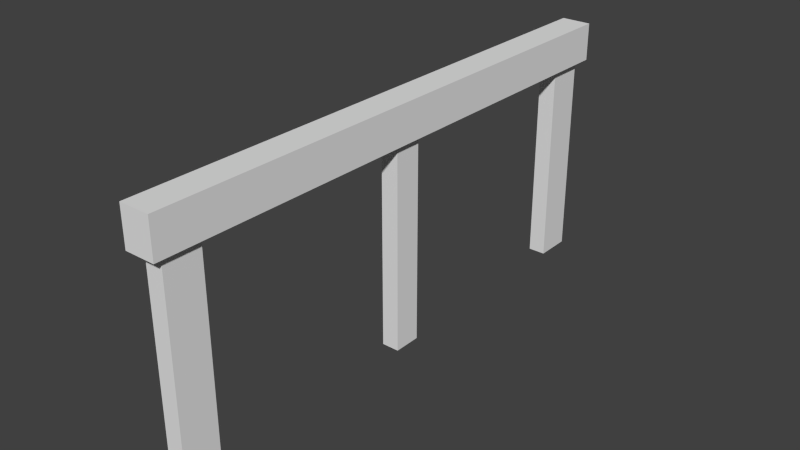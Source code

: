 # Source: Pole2.blend  (saved by Blender 2.76.0; exported with 4.5.12 LTS)
import bpy
from mathutils import Matrix  # noqa: F401  (used for matrix-valued properties, if any)

bpy.ops.wm.read_factory_settings(use_empty=True)
scene = bpy.context.scene
scene.name = 'Scene'

# ---- collections
col_collection_1 = bpy.data.collections.new('Collection 1'); scene.collection.children.link(col_collection_1)

# ---- world
world_world = bpy.data.worlds.new('World'); scene.world = world_world
world_world.color = (0.05088, 0.05088, 0.05088)
world_world.use_sun_shadow = False
world_world.sun_shadow_jitter_overblur = 0.0
world_world.cycles.sampling_method = 'MANUAL'
world_world.cycles.sample_map_resolution = 256

# ---- meshes
me_cube_001 = bpy.data.meshes.new('Cube.001')
me_cube_001.from_pydata([(-0.08819, -2.678, 0.0001889), (-0.08819, -2.678, 2.454), (-0.08819, -2.311, 0.0001889), (-0.08819, -2.311, 2.454), (0.08819, -2.678, 0.0001889), (0.08819, -2.678, 2.454), (0.08819, -2.311, 0.0001889), (0.08819, -2.311, 2.454), (-0.08819, -2.678, 2.074), (-0.08819, -2.311, 2.074), (0.08819, -2.311, 2.074), (0.08819, -2.678, 2.074), (-0.08819, 0.0, 2.454), (0.08819, 0.0, 2.454), (-0.08819, 0.0, 2.074), (0.08819, 0.0, 2.074), (-0.1513, -2.678, 2.074), (-0.1513, -2.678, 2.454), (-0.1513, -2.311, 2.454), (0.1513, -2.311, 2.454), (0.1513, -2.678, 2.454), (-0.1513, -2.311, 2.074), (0.1513, -2.311, 2.074), (0.1513, -2.678, 2.074), (-0.1513, 0.0, 2.454), (-0.1513, 0.0, 2.074), (0.1513, 0.0, 2.454), (0.1513, 0.0, 2.074), (-0.08819, -2.788, 2.074), (-0.08819, -2.788, 2.454), (0.08819, -2.788, 2.454), (0.08819, -2.788, 2.074), (-0.1513, -2.788, 2.074), (-0.1513, -2.788, 2.454), (0.1513, -2.788, 2.454), (0.1513, -2.788, 2.074), (0.08819, -0.1401, 2.074), (0.08819, -0.1401, 2.454), (-0.08819, -0.1401, 2.454), (-0.08819, -0.1401, 2.074), (0.1513, -0.1401, 2.074), (0.1513, -0.1401, 2.454), (-0.1513, -0.1401, 2.454), (-0.1513, -0.1401, 2.074), (0.08819, 0.0, 1.907e-06), (-0.08819, 0.0, 1.907e-06), (0.08819, -0.1401, 1.907e-06), (-0.08819, -0.1401, 1.907e-06)], [], [(8, 9, 2, 0), (9, 10, 6, 2), (10, 11, 4, 6), (11, 8, 0, 4), (0, 2, 6, 4), (5, 7, 3, 1), (5, 1, 29, 30), (11, 10, 22, 23), (16, 8, 28, 32), (39, 9, 21, 43), (12, 13, 15, 14), (38, 37, 13, 12), (38, 12, 24, 42), (36, 39, 47, 46), (19, 20, 23, 22), (41, 40, 27, 26), (17, 18, 21, 16), (43, 42, 24, 25), (7, 5, 20, 19), (36, 15, 27, 40), (12, 14, 25, 24), (1, 3, 18, 17), (37, 7, 19, 41), (11, 23, 35, 31), (15, 13, 26, 27), (9, 8, 16, 21), (30, 29, 28, 31), (28, 29, 33, 32), (30, 31, 35, 34), (17, 16, 32, 33), (20, 5, 30, 34), (1, 17, 33, 29), (23, 20, 34, 35), (8, 11, 31, 28), (13, 37, 41, 26), (10, 36, 40, 22), (21, 18, 42, 43), (19, 22, 40, 41), (10, 9, 39, 36), (3, 38, 42, 18), (3, 7, 37, 38), (14, 39, 43, 25), (46, 47, 45, 44), (14, 15, 44, 45), (15, 36, 46, 44), (39, 14, 45, 47)])
_uv = me_cube_001.uv_layers.new(name='UVMap')
_uv.uv.foreach_set('vector', [0.0, 0.0, 1.0, 0.0, 1.0, 1.0, 0.0, 1.0, 0.0, 0.0, 1.0, 0.0, 1.0, 1.0, 0.0, 1.0, 0.0, 0.0, 1.0, 0.0, 1.0, 1.0, 0.0, 1.0, 0.0, 0.0, 1.0, 0.0, 1.0, 1.0, 0.0, 1.0, 0.0, 0.0, 1.0, 0.0, 1.0, 1.0, 0.0, 1.0, 0.0, 0.0, 1.0, 0.0, 1.0, 1.0, 0.0, 1.0, 0.0, 0.0, 1.0, 0.0, 1.0, 1.0, 0.0, 1.0, 0.0, 0.0, 1.0, 0.0, 1.0, 1.0, 0.0, 1.0, 0.0, 0.0, 1.0, 0.0, 1.0, 1.0, 0.0, 1.0, 0.0, 0.0, 1.0, 0.0, 1.0, 1.0, 0.0, 1.0, 0.0, 0.0, 1.0, 0.0, 1.0, 1.0, 0.0, 1.0, 0.0, 0.0, 1.0, 0.0, 1.0, 1.0, 0.0, 1.0, 0.0, 0.0, 1.0, 0.0, 1.0, 1.0, 0.0, 1.0, 0.0, 0.0, 1.0, 0.0, 1.0, 1.0, 0.0, 1.0, 0.0, 0.0, 1.0, 0.0, 1.0, 1.0, 0.0, 1.0, 0.0, 0.0, 1.0, 0.0, 1.0, 1.0, 0.0, 1.0, 0.0, 0.0, 1.0, 0.0, 1.0, 1.0, 0.0, 1.0, 0.0, 0.0, 1.0, 0.0, 1.0, 1.0, 0.0, 1.0, 0.0, 0.0, 1.0, 0.0, 1.0, 1.0, 0.0, 1.0, 0.0, 0.0, 1.0, 0.0, 1.0, 1.0, 0.0, 1.0, 0.0, 0.0, 1.0, 0.0, 1.0, 1.0, 0.0, 1.0, 0.0, 0.0, 1.0, 0.0, 1.0, 1.0, 0.0, 1.0, 0.0, 0.0, 1.0, 0.0, 1.0, 1.0, 0.0, 1.0, 0.0, 0.0, 1.0, 0.0, 1.0, 1.0, 0.0, 1.0, 0.0, 0.0, 1.0, 0.0, 1.0, 1.0, 0.0, 1.0, 0.0, 0.0, 1.0, 0.0, 1.0, 1.0, 0.0, 1.0, 0.0, 0.0, 1.0, 0.0, 1.0, 1.0, 0.0, 1.0, 0.0, 0.0, 1.0, 0.0, 1.0, 1.0, 0.0, 1.0, 0.0, 0.0, 1.0, 0.0, 1.0, 1.0, 0.0, 1.0, 0.0, 0.0, 1.0, 0.0, 1.0, 1.0, 0.0, 1.0, 0.0, 0.0, 1.0, 0.0, 1.0, 1.0, 0.0, 1.0, 0.0, 0.0, 1.0, 0.0, 1.0, 1.0, 0.0, 1.0, 0.0, 0.0, 1.0, 0.0, 1.0, 1.0, 0.0, 1.0, 0.0, 0.0, 1.0, 0.0, 1.0, 1.0, 0.0, 1.0, 0.0, 0.0, 1.0, 0.0, 1.0, 1.0, 0.0, 1.0, 0.0, 0.0, 1.0, 0.0, 1.0, 1.0, 0.0, 1.0, 0.0, 0.0, 1.0, 0.0, 1.0, 1.0, 0.0, 1.0, 0.0, 0.0, 1.0, 0.0, 1.0, 1.0, 0.0, 1.0, 0.0, 0.0, 1.0, 0.0, 1.0, 1.0, 0.0, 1.0, 0.0, 0.0, 1.0, 0.0, 1.0, 1.0, 0.0, 1.0, 0.0, 0.0, 1.0, 0.0, 1.0, 1.0, 0.0, 1.0, 0.0, 0.0, 1.0, 0.0, 1.0, 1.0, 0.0, 1.0, 0.0, 0.0, 1.0, 0.0, 1.0, 1.0, 0.0, 1.0, 0.0, 0.0, 1.0, 0.0, 1.0, 1.0, 0.0, 1.0, 0.0, 0.0, 1.0, 0.0, 1.0, 1.0, 0.0, 1.0, 0.0, 0.0, 1.0, 0.0, 1.0, 1.0, 0.0, 1.0])
me_cube_001.use_remesh_preserve_volume = False
me_cube_001.use_remesh_preserve_attributes = False
me_cube_001.use_mirror_vertex_groups = False
me_cube_001.update()

# ---- objects
ob_cube = bpy.data.objects.new('Cube', me_cube_001)

# ---- transforms, parenting, visibility, modifiers, constraints
ob_cube.location = (0.0, 0.0, 0.0)
ob_cube.lineart.crease_threshold = 0.0
_m = ob_cube.modifiers.new('Mirror', 'MIRROR')
_m.use_axis = (False, True, False)
_m.use_clip = True

# ---- collection membership
col_collection_1.objects.link(ob_cube)

# ---- scene / render settings (as saved in the file)
scene.frame_start = 1; scene.frame_end = 250; scene.frame_set(1)
scene.render.engine = 'BLENDER_EEVEE_NEXT'
scene.render.resolution_percentage = 50
scene.render.dither_intensity = 0.0
scene.cycles.use_denoising = False
scene.cycles.samples = 10
scene.cycles.sampling_pattern = 'TABULATED_SOBOL'
scene.cycles.light_sampling_threshold = 0.0
scene.cycles.use_adaptive_sampling = False
scene.cycles.use_light_tree = False
scene.cycles.blur_glossy = 0.0
scene.cycles.pixel_filter_type = 'GAUSSIAN'
scene.cycles.sample_clamp_indirect = 0.0
scene.view_settings.view_transform = 'Standard'
bpy.context.view_layer.update()

# ---- added for rendering (the .blend has no active camera and no usable light): camera, sun
cam_auto = bpy.data.cameras.new('AutoCamera')
cam_auto.lens = 50.0
cam_auto.sensor_width = 36.0
cam_auto.clip_end = 1000.0
ob_auto_camera = bpy.data.objects.new('AutoCamera', cam_auto)
scene.collection.objects.link(ob_auto_camera)
ob_auto_camera.location = (5.64349, -6.77218, 5.74156)
ob_auto_camera.rotation_euler = (1.09748, -7.21219e-08, 0.694738)
scene.camera = ob_auto_camera
light_auto_sun = bpy.data.lights.new('AutoSun', 'SUN')
light_auto_sun.energy = 3.0
light_auto_sun.angle = 0.0523599
ob_auto_sun = bpy.data.objects.new('AutoSun', light_auto_sun)
scene.collection.objects.link(ob_auto_sun)
ob_auto_sun.rotation_euler = (0.872665, 0.174533, 0.523599)
bpy.context.view_layer.update()
